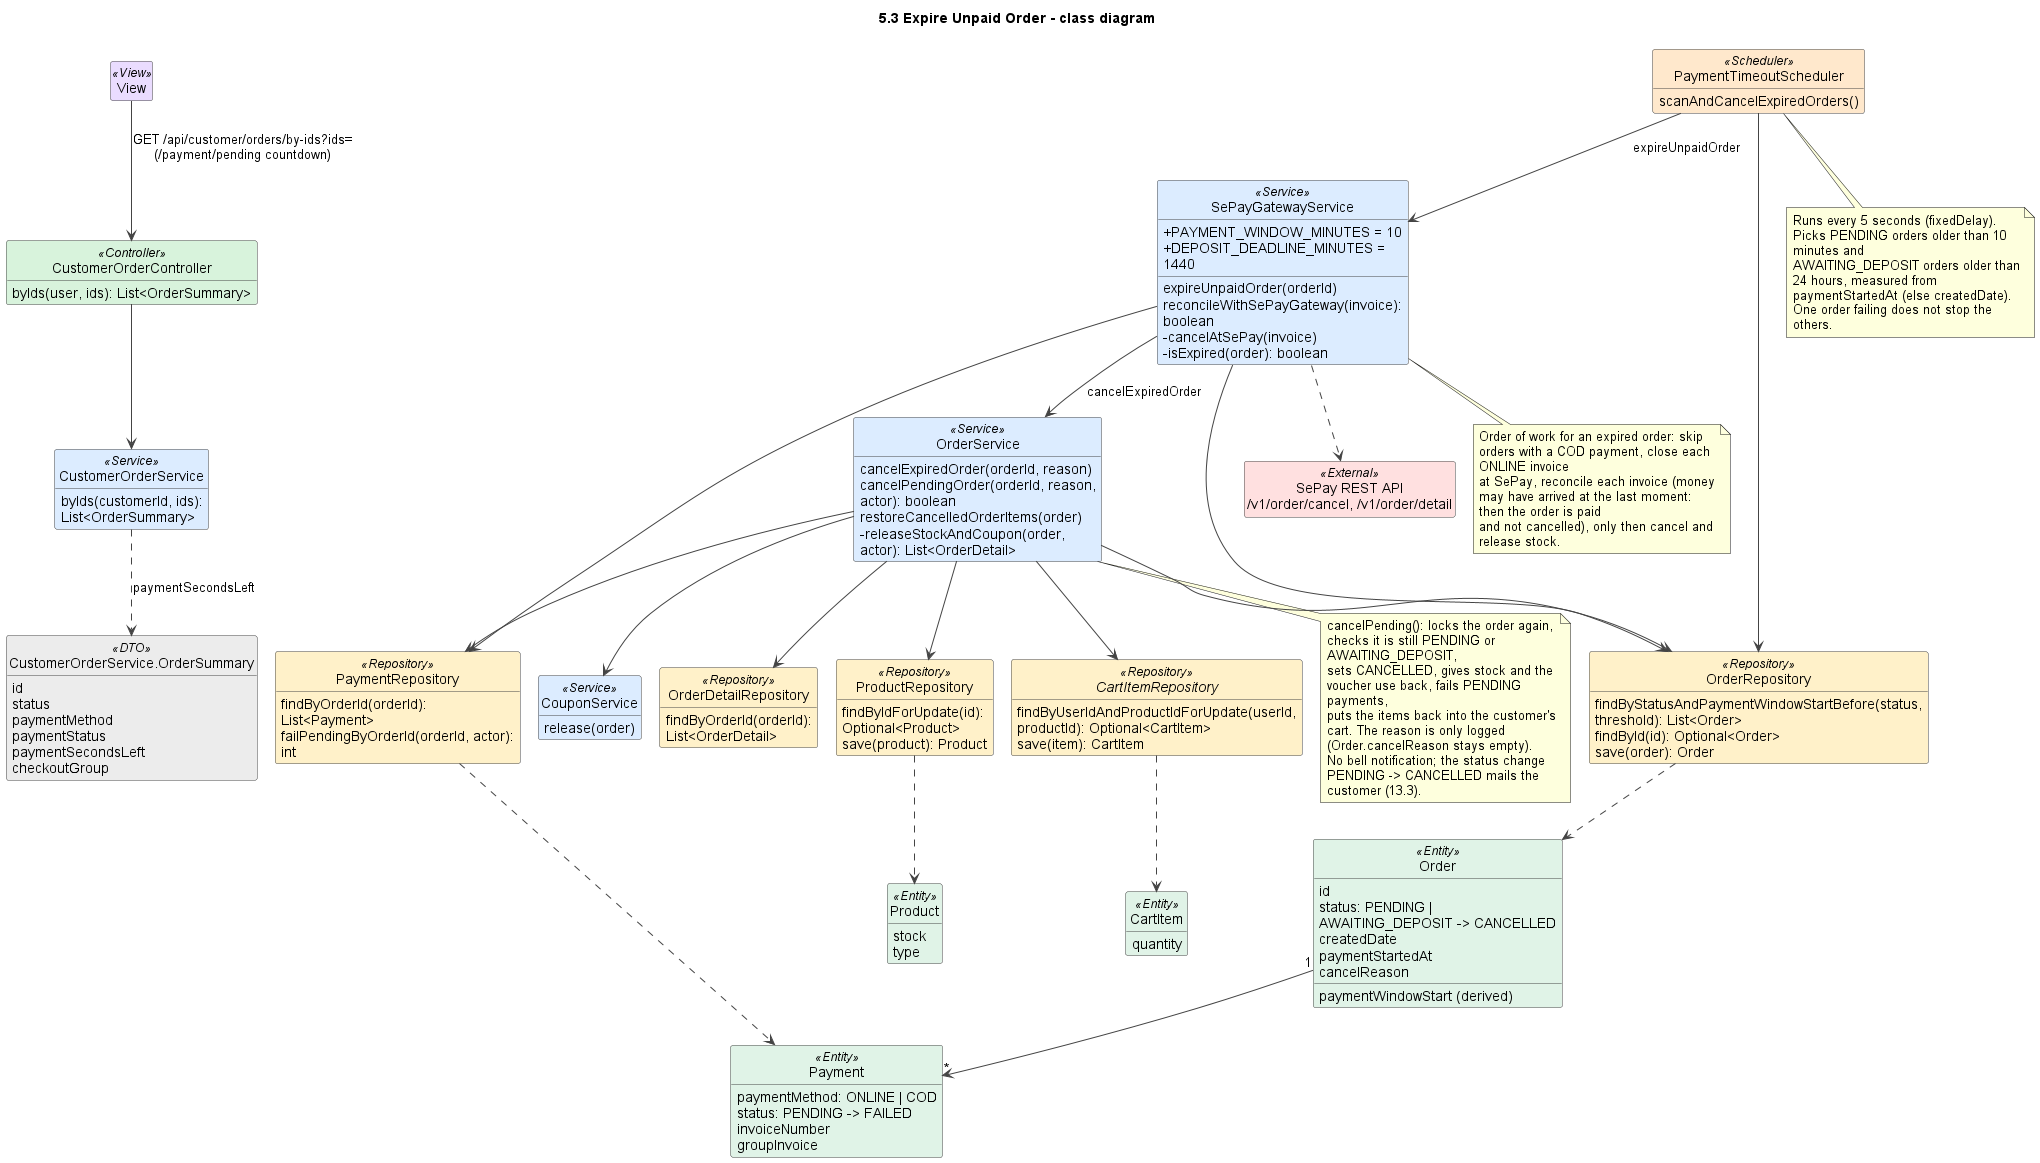

The diagram above was rendered by PlantUML. Its source (embedded in the PNG):
@startuml
!pragma layout smetana
title 5.3 Expire Unpaid Order - class diagram
skinparam shadowing false
skinparam defaultFontName Arial
skinparam wrapWidth 240
skinparam ArrowColor #444444
skinparam classAttributeIconSize 0
skinparam nodesep 45
skinparam ranksep 50
skinparam class {
  BackgroundColor #FFFFFF
  BorderColor #444444
  BackgroundColor<<View>> #EADCFF
  BackgroundColor<<Controller>> #D8F3DC
  BackgroundColor<<Service>> #DCECFF
  BackgroundColor<<Repository>> #FFF1C9
  BackgroundColor<<Entity>> #E0F3E7
  BackgroundColor<<External>> #FFE0E0
  BackgroundColor<<DTO>> #ECECEC
  BackgroundColor<<Scheduler>> #FFE8CC
}
hide empty members
hide circle

class View <<View>>

class PaymentTimeoutScheduler <<Scheduler>> {
  scanAndCancelExpiredOrders()
}
class SePayGatewayService <<Service>> {
  +PAYMENT_WINDOW_MINUTES = 10
  +DEPOSIT_DEADLINE_MINUTES = 1440
  expireUnpaidOrder(orderId)
  reconcileWithSePayGateway(invoice): boolean
  -cancelAtSePay(invoice)
  -isExpired(order): boolean
}
class OrderService <<Service>> {
  cancelExpiredOrder(orderId, reason)
  cancelPendingOrder(orderId, reason, actor): boolean
  restoreCancelledOrderItems(order)
  -releaseStockAndCoupon(order, actor): List<OrderDetail>
}
class CouponService <<Service>> {
  release(order)
}
class CustomerOrderController <<Controller>> {
  byIds(user, ids): List<OrderSummary>
}
class CustomerOrderService <<Service>> {
  byIds(customerId, ids): List<OrderSummary>
}
class "CustomerOrderService.OrderSummary" as OrderSummary <<DTO>> {
  id
  status
  paymentMethod
  paymentStatus
  paymentSecondsLeft
  checkoutGroup
}
class OrderRepository <<Repository>> {
  findByStatusAndPaymentWindowStartBefore(status, threshold): List<Order>
  findById(id): Optional<Order>
  save(order): Order
}
class PaymentRepository <<Repository>> {
  findByOrderId(orderId): List<Payment>
  failPendingByOrderId(orderId, actor): int
}
class OrderDetailRepository <<Repository>> {
  findByOrderId(orderId): List<OrderDetail>
}
class ProductRepository <<Repository>> {
  findByIdForUpdate(id): Optional<Product>
  save(product): Product
}
interface CartItemRepository <<Repository>> {
  findByUserIdAndProductIdForUpdate(userId, productId): Optional<CartItem>
  save(item): CartItem
}
class "SePay REST API\n/v1/order/cancel, /v1/order/detail" as API <<External>>
class Order <<Entity>> {
  id
  status: PENDING | AWAITING_DEPOSIT -> CANCELLED
  createdDate
  paymentStartedAt
  paymentWindowStart (derived)
  cancelReason
}
class Payment <<Entity>> {
  paymentMethod: ONLINE | COD
  status: PENDING -> FAILED
  invoiceNumber
  groupInvoice
}
class Product <<Entity>> {
  stock
  type
}
class CartItem <<Entity>> {
  quantity
}

View --> CustomerOrderController : GET /api/customer/orders/by-ids?ids=\n(/payment/pending countdown)
CustomerOrderController --> CustomerOrderService
CustomerOrderService ..> OrderSummary : paymentSecondsLeft
PaymentTimeoutScheduler --> OrderRepository
PaymentTimeoutScheduler --> SePayGatewayService : expireUnpaidOrder
SePayGatewayService --> OrderRepository
SePayGatewayService --> PaymentRepository
SePayGatewayService --> OrderService : cancelExpiredOrder
SePayGatewayService ..> API
OrderService --> OrderRepository
OrderService --> PaymentRepository
OrderService --> OrderDetailRepository
OrderService --> ProductRepository
OrderService --> CartItemRepository
OrderService --> CouponService
OrderRepository ..> Order
PaymentRepository ..> Payment
ProductRepository ..> Product
CartItemRepository ..> CartItem
Order "1" --> "*" Payment

note bottom of PaymentTimeoutScheduler
  Runs every 5 seconds (fixedDelay). Picks PENDING orders older than 10 minutes and
  AWAITING_DEPOSIT orders older than 24 hours, measured from paymentStartedAt (else createdDate).
  One order failing does not stop the others.
end note

note bottom of SePayGatewayService
  Order of work for an expired order: skip orders with a COD payment, close each ONLINE invoice
  at SePay, reconcile each invoice (money may have arrived at the last moment: then the order is paid
  and not cancelled), only then cancel and release stock.
end note

note bottom of OrderService
  cancelPending(): locks the order again, checks it is still PENDING or AWAITING_DEPOSIT,
  sets CANCELLED, gives stock and the voucher use back, fails PENDING payments,
  puts the items back into the customer's cart. The reason is only logged (Order.cancelReason stays empty).
  No bell notification; the status change PENDING -> CANCELLED mails the customer (13.3).
end note

@enduml